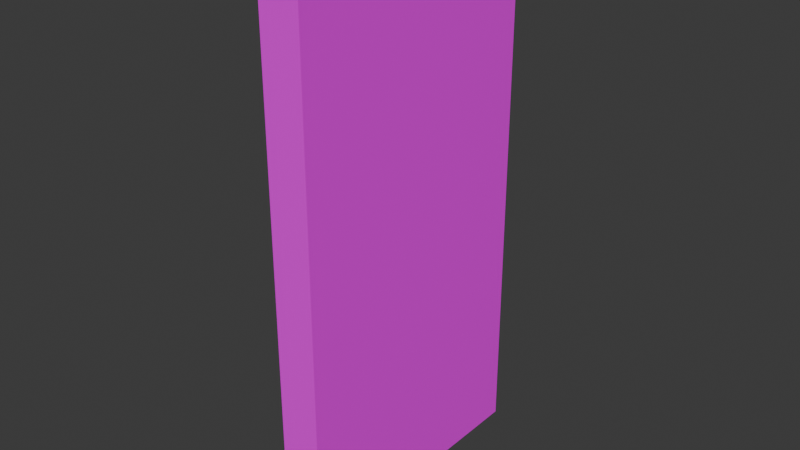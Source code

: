 # Source: door.blend  (saved by Blender 4.0.36; exported with 4.5.12 LTS)
import bpy
from mathutils import Matrix  # noqa: F401  (used for matrix-valued properties, if any)

bpy.ops.wm.read_factory_settings(use_empty=True)
scene = bpy.context.scene
scene.name = 'Scene'

# ---- collections
col_collection = bpy.data.collections.new('Collection'); scene.collection.children.link(col_collection)

# ---- images (referenced by path relative to the original .blend; pixels are not part of the script)
import os
ASSET_DIR = os.environ.get("B2B_ASSET_DIR", "")  # directory of the original .blend (textures are referenced by path, not embedded)
HERE = os.path.dirname(os.path.abspath(__file__))  # packed textures are extracted next to this script under _unpacked/

def load_image(name, relpath, width, height, colorspace="sRGB"):
    """Load a texture the original file referenced (path relative to the .blend, or extracted next to this script)."""
    p = next((c for c in (os.path.join(HERE, relpath), os.path.join(ASSET_DIR, relpath)) if relpath and os.path.exists(c)), "")
    if p:
        img = bpy.data.images.load(p, check_existing=True)
        img.name = name
    else:  # same state as the original file: an image datablock whose file is absent (Cycles renders it pink)
        img = bpy.data.images.new(name, width, height)
        img.source = "FILE"
        img.filepath = "//" + (relpath or name)
    img.colorspace_settings.name = colorspace
    return img
img_blackwhite_png = load_image('BlackWhite.png', 'BlackWhite.png', 1024, 1024, 'sRGB')

# ---- materials (node trees are filled in below, after node groups)
mat_material = bpy.data.materials.new('Material')
mat_material.alpha_threshold = 0.0
mat_material.use_transparent_shadow = False
mat_material.roughness = 0.5
mat_material.line_color = (0.0, 0.0, 0.0, 1.0)

# ---- material node trees
mat_material.use_nodes = True; mat_material.node_tree.nodes.clear()
_N = mat_material.node_tree.nodes; _L = mat_material.node_tree.links
n0 = _N.new('ShaderNodeOutputMaterial'); n0.name = 'Material Output'; n0.location = (300, 300)
n1 = _N.new('ShaderNodeBsdfPrincipled'); n1.name = 'Principled BSDF'; n1.location = (10, 300)
n1.inputs[3].default_value = 1.45
n2 = _N.new('ShaderNodeTexImage'); n2.name = 'Image Texture'; n2.location = (-280, 280)
n2.image = img_blackwhite_png
_L.new(n1.outputs[0], n0.inputs[0])
_L.new(n2.outputs[0], n1.inputs[0])
n0.is_active_output = True

# ---- world
world_world = bpy.data.worlds.new('World'); scene.world = world_world
world_world.use_nodes = True; world_world.node_tree.nodes.clear()
_N = world_world.node_tree.nodes; _L = world_world.node_tree.links
n0 = _N.new('ShaderNodeOutputWorld'); n0.name = 'World Output'; n0.location = (300, 300)
n1 = _N.new('ShaderNodeBackground'); n1.name = 'Background'; n1.location = (10, 300)
n1.inputs[0].default_value = (0.05088, 0.05088, 0.05088, 1.0)
_L.new(n1.outputs[0], n0.inputs[0])
n0.is_active_output = True
world_world.color = (0.05088, 0.05088, 0.05088)
world_world.use_sun_shadow = False
world_world.sun_shadow_jitter_overblur = 0.0

# ---- meshes
me_cube = bpy.data.meshes.new('Cube')
me_cube.from_pydata([(0.3, 2.0, 8.0), (0.3, 2.0, 0.0), (0.3, -2.0, 8.0), (0.3, -2.0, 0.0), (-0.3, 2.0, 8.0), (-0.3, 2.0, 0.0), (-0.3, -2.0, 8.0), (-0.3, -2.0, 0.0), (-0.3, 1.8, 0.2), (-0.3, -1.8, 0.2), (0.3, 1.8, 7.8), (0.3, 1.8, 0.2), (-0.3, -1.8, 7.8), (0.3, -1.8, 7.8), (0.3, -1.8, 0.2), (-0.3, 1.8, 7.8), (0.096, 2.0, 0.2), (-0.096, 2.0, 0.2), (0.096, 2.0, 7.8), (-0.096, -2.0, 0.2), (-0.096, -2.0, 7.8), (0.096, -2.0, 7.8), (0.096, -2.0, 0.2), (-0.096, 2.0, 7.8), (-0.09, 1.8, 0.0), (-0.09, -1.8, 0.0), (0.09, 1.8, 0.0), (0.09, -1.8, 8.0), (-0.09, -1.8, 8.0), (0.09, 1.8, 8.0), (0.09, -1.8, 0.0), (-0.09, 1.8, 8.0)], [], [(1, 3, 30, 26), (6, 7, 19, 20), (4, 5, 8, 15), (6, 2, 27, 28), (0, 2, 13, 10), (5, 4, 23, 17), (9, 12, 15, 8), (11, 10, 13, 14), (7, 6, 12, 9), (2, 3, 14, 13), (1, 0, 10, 11), (3, 1, 11, 14), (5, 7, 9, 8), (6, 4, 15, 12), (22, 21, 20, 19), (17, 23, 18, 16), (1, 5, 17, 16), (4, 0, 18, 23), (7, 3, 22, 19), (2, 6, 20, 21), (3, 2, 21, 22), (0, 1, 16, 18), (29, 31, 28, 27), (24, 26, 30, 25), (7, 5, 24, 25), (4, 6, 28, 31), (2, 0, 29, 27), (5, 1, 26, 24), (0, 4, 31, 29), (3, 7, 25, 30)])
_uv = me_cube.uv_layers.new(name='UVMap')
_uv.uv.foreach_set('vector', [0.6895, 0.3628, 0.8735, 0.3614, 0.8488, 0.3708, 0.7132, 0.3728, 0.8489, 0.6644, 0.8484, 0.3863, 0.8557, 0.3893, 0.8573, 0.6613, 0.714, 0.6661, 0.7135, 0.388, 0.721, 0.3962, 0.7224, 0.6584, 0.8489, 0.6644, 0.8728, 0.6896, 0.8492, 0.6796, 0.8459, 0.6719, 0.6888, 0.691, 0.8728, 0.6896, 0.884, 0.7009, 0.6784, 0.7039, 0.7135, 0.388, 0.714, 0.6661, 0.7066, 0.663, 0.705, 0.3911, 0.2261, 0.6041, 0.2261, 0.5561, 0.2488, 0.5561, 0.2488, 0.6041, 0.2716, 0.5561, 0.2716, 0.6041, 0.2489, 0.6041, 0.2489, 0.5561, 0.8484, 0.3863, 0.8489, 0.6644, 0.8413, 0.6562, 0.84, 0.394, 0.8728, 0.6896, 0.8735, 0.3614, 0.884, 0.3485, 0.884, 0.7009, 0.6895, 0.3628, 0.6888, 0.691, 0.6784, 0.7039, 0.6784, 0.3515, 0.8735, 0.3614, 0.6895, 0.3628, 0.6784, 0.3515, 0.884, 0.3485, 0.7135, 0.388, 0.8484, 0.3863, 0.84, 0.394, 0.721, 0.3962, 0.8489, 0.6644, 0.714, 0.6661, 0.7224, 0.6584, 0.8413, 0.6562, 0.2729, 0.5561, 0.2729, 0.6041, 0.2717, 0.6041, 0.2717, 0.5561, 0.2741, 0.5561, 0.2741, 0.6041, 0.2729, 0.6041, 0.2729, 0.5561, 0.6895, 0.3628, 0.7135, 0.388, 0.705, 0.3911, 0.6977, 0.3871, 0.714, 0.6661, 0.6888, 0.691, 0.6985, 0.6667, 0.7066, 0.663, 0.8484, 0.3863, 0.8735, 0.3614, 0.8638, 0.3857, 0.8557, 0.3893, 0.8728, 0.6896, 0.8489, 0.6644, 0.8573, 0.6613, 0.8647, 0.6653, 0.8735, 0.3614, 0.8728, 0.6896, 0.8647, 0.6653, 0.8638, 0.3857, 0.6888, 0.691, 0.6895, 0.3628, 0.6977, 0.3871, 0.6985, 0.6667, 0.2273, 0.6041, 0.2284, 0.6041, 0.2284, 0.6269, 0.2273, 0.6269, 0.2261, 0.6041, 0.2272, 0.6041, 0.2272, 0.6269, 0.2261, 0.6269, 0.8484, 0.3863, 0.7135, 0.388, 0.7165, 0.3805, 0.8452, 0.3778, 0.714, 0.6661, 0.8489, 0.6644, 0.8459, 0.6719, 0.7171, 0.6746, 0.8728, 0.6896, 0.6888, 0.691, 0.7135, 0.6816, 0.8492, 0.6796, 0.7135, 0.388, 0.6895, 0.3628, 0.7132, 0.3728, 0.7165, 0.3805, 0.6888, 0.691, 0.714, 0.6661, 0.7171, 0.6746, 0.7135, 0.6816, 0.8735, 0.3614, 0.8484, 0.3863, 0.8452, 0.3778, 0.8488, 0.3708])
me_cube.materials.append(mat_material)
me_cube.use_mirror_vertex_groups = False
me_cube.update()

# ---- objects
ob_cube = bpy.data.objects.new('Cube', me_cube)

# ---- transforms, parenting, visibility, modifiers, constraints
ob_cube.location = (0.0, 0.0, 0.0)
ob_cube.scale = (0.5, 0.5, 0.5)
ob_cube.lock_rotations_4d = False
ob_cube.empty_display_type = 'ARROWS'
ob_cube.lineart.crease_threshold = 0.0

# ---- collection membership
col_collection.objects.link(ob_cube)

# ---- scene / render settings (as saved in the file)
scene.frame_start = 1; scene.frame_end = 250; scene.frame_set(1)
scene.render.engine = 'BLENDER_EEVEE_NEXT'
scene.cycles.sampling_pattern = 'TABULATED_SOBOL'
bpy.context.view_layer.update()

# ---- added for rendering (the .blend has no active camera and no usable light): camera, sun
cam_auto = bpy.data.cameras.new('AutoCamera')
cam_auto.lens = 50.0
cam_auto.sensor_width = 36.0
cam_auto.clip_end = 1000.0
ob_auto_camera = bpy.data.objects.new('AutoCamera', cam_auto)
scene.collection.objects.link(ob_auto_camera)
ob_auto_camera.location = (4.14703, -4.97644, 5.31762)
ob_auto_camera.rotation_euler = (1.09748, -7.21219e-08, 0.694738)
scene.camera = ob_auto_camera
light_auto_sun = bpy.data.lights.new('AutoSun', 'SUN')
light_auto_sun.energy = 3.0
light_auto_sun.angle = 0.0523599
ob_auto_sun = bpy.data.objects.new('AutoSun', light_auto_sun)
scene.collection.objects.link(ob_auto_sun)
ob_auto_sun.rotation_euler = (0.872665, 0.174533, 0.523599)
bpy.context.view_layer.update()

